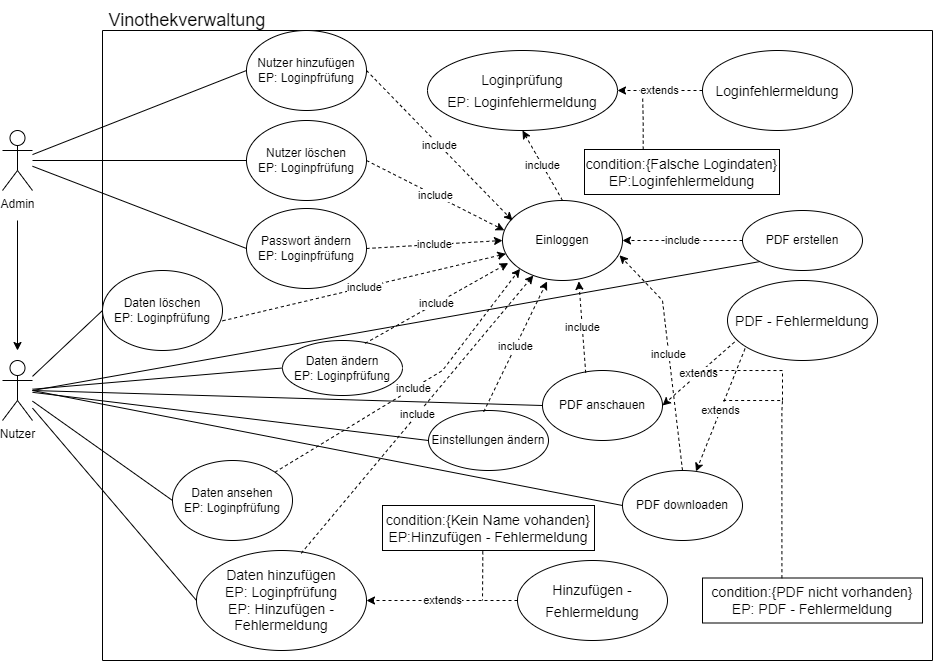

The diagram above was exported from draw.io. Its source (the exported page's mxGraphModel, read from the mxfile embedded in the PNG):
<mxGraphModel dx="1422" dy="845" grid="1" gridSize="10" guides="1" tooltips="1" connect="1" arrows="1" fold="1" page="1" pageScale="1" pageWidth="827" pageHeight="1169" math="0" shadow="0">
  <root>
    <mxCell id="0" />
    <mxCell id="1" parent="0" />
    <mxCell id="Np9YfCupBWxF7VxcnbnA-1" value="" style="swimlane;startSize=0;" vertex="1" parent="1">
      <mxGeometry x="150" y="100" width="830" height="630" as="geometry" />
    </mxCell>
    <mxCell id="Np9YfCupBWxF7VxcnbnA-10" value="&lt;font style=&quot;font-size: 14px;&quot;&gt;Daten hinzufügen&lt;br&gt;EP: Loginpfrüfung&lt;br&gt;EP:&amp;nbsp;Hinzufügen - Fehlermeldung&lt;/font&gt;" style="ellipse;whiteSpace=wrap;html=1;" vertex="1" parent="Np9YfCupBWxF7VxcnbnA-1">
      <mxGeometry x="94" y="520" width="170" height="100" as="geometry" />
    </mxCell>
    <mxCell id="Np9YfCupBWxF7VxcnbnA-11" value="Daten ansehen&lt;br&gt;EP: Loginpfrüfung" style="ellipse;whiteSpace=wrap;html=1;" vertex="1" parent="Np9YfCupBWxF7VxcnbnA-1">
      <mxGeometry x="70" y="430" width="120" height="80" as="geometry" />
    </mxCell>
    <mxCell id="Np9YfCupBWxF7VxcnbnA-12" value="Daten löschen&lt;br&gt;EP: Loginpfrüfung" style="ellipse;whiteSpace=wrap;html=1;" vertex="1" parent="Np9YfCupBWxF7VxcnbnA-1">
      <mxGeometry y="240" width="120" height="80" as="geometry" />
    </mxCell>
    <mxCell id="Np9YfCupBWxF7VxcnbnA-19" value="Einloggen" style="ellipse;whiteSpace=wrap;html=1;" vertex="1" parent="Np9YfCupBWxF7VxcnbnA-1">
      <mxGeometry x="400" y="170" width="120" height="80" as="geometry" />
    </mxCell>
    <mxCell id="Np9YfCupBWxF7VxcnbnA-21" value="include" style="endArrow=classic;html=1;rounded=0;strokeColor=default;exitX=0.616;exitY=0.028;exitDx=0;exitDy=0;dashed=1;exitPerimeter=0;" edge="1" parent="Np9YfCupBWxF7VxcnbnA-1" source="Np9YfCupBWxF7VxcnbnA-10" target="Np9YfCupBWxF7VxcnbnA-19">
      <mxGeometry width="50" height="50" relative="1" as="geometry">
        <mxPoint x="430" y="180" as="sourcePoint" />
        <mxPoint x="480" y="130" as="targetPoint" />
      </mxGeometry>
    </mxCell>
    <mxCell id="Np9YfCupBWxF7VxcnbnA-22" value="include" style="endArrow=classic;html=1;rounded=0;strokeColor=default;exitX=1;exitY=0;exitDx=0;exitDy=0;dashed=1;entryX=0;entryY=1;entryDx=0;entryDy=0;" edge="1" parent="Np9YfCupBWxF7VxcnbnA-1" source="Np9YfCupBWxF7VxcnbnA-11" target="Np9YfCupBWxF7VxcnbnA-19">
      <mxGeometry width="50" height="50" relative="1" as="geometry">
        <mxPoint x="410" y="270" as="sourcePoint" />
        <mxPoint x="510" y="230" as="targetPoint" />
        <Array as="points">
          <mxPoint x="340" y="340" />
        </Array>
      </mxGeometry>
    </mxCell>
    <mxCell id="Np9YfCupBWxF7VxcnbnA-24" value="include" style="endArrow=classic;html=1;rounded=0;strokeColor=default;exitX=1;exitY=0.629;exitDx=0;exitDy=0;dashed=1;exitPerimeter=0;" edge="1" parent="Np9YfCupBWxF7VxcnbnA-1" source="Np9YfCupBWxF7VxcnbnA-12" target="Np9YfCupBWxF7VxcnbnA-19">
      <mxGeometry width="50" height="50" relative="1" as="geometry">
        <mxPoint x="430" y="370" as="sourcePoint" />
        <mxPoint x="552.1600000000001" y="376.79999999999995" as="targetPoint" />
      </mxGeometry>
    </mxCell>
    <mxCell id="Np9YfCupBWxF7VxcnbnA-25" value="Daten ändern&lt;br&gt;EP: Loginpfrüfung" style="ellipse;whiteSpace=wrap;html=1;" vertex="1" parent="Np9YfCupBWxF7VxcnbnA-1">
      <mxGeometry x="180" y="310" width="120" height="55" as="geometry" />
    </mxCell>
    <mxCell id="Np9YfCupBWxF7VxcnbnA-27" value="include" style="endArrow=classic;html=1;rounded=0;strokeColor=default;exitX=0.687;exitY=0.053;exitDx=0;exitDy=0;entryX=0.048;entryY=0.782;entryDx=0;entryDy=0;dashed=1;entryPerimeter=0;exitPerimeter=0;" edge="1" parent="Np9YfCupBWxF7VxcnbnA-1" source="Np9YfCupBWxF7VxcnbnA-25" target="Np9YfCupBWxF7VxcnbnA-19">
      <mxGeometry width="50" height="50" relative="1" as="geometry">
        <mxPoint x="419.99999999999477" y="150" as="sourcePoint" />
        <mxPoint x="559.3600000000001" y="218.4000000000001" as="targetPoint" />
      </mxGeometry>
    </mxCell>
    <mxCell id="Np9YfCupBWxF7VxcnbnA-28" value="Nutzer hinzufügen&lt;br&gt;EP: Loginpfrüfung" style="ellipse;whiteSpace=wrap;html=1;" vertex="1" parent="Np9YfCupBWxF7VxcnbnA-1">
      <mxGeometry x="144" width="120" height="80" as="geometry" />
    </mxCell>
    <mxCell id="Np9YfCupBWxF7VxcnbnA-34" value="Nutzer löschen&lt;br&gt;EP: Loginpfrüfung" style="ellipse;whiteSpace=wrap;html=1;" vertex="1" parent="Np9YfCupBWxF7VxcnbnA-1">
      <mxGeometry x="144" y="90" width="120" height="80" as="geometry" />
    </mxCell>
    <mxCell id="Np9YfCupBWxF7VxcnbnA-32" value="Passwort ändern&lt;br&gt;EP: Loginpfrüfung" style="ellipse;whiteSpace=wrap;html=1;" vertex="1" parent="Np9YfCupBWxF7VxcnbnA-1">
      <mxGeometry x="144" y="178" width="120" height="80" as="geometry" />
    </mxCell>
    <mxCell id="Np9YfCupBWxF7VxcnbnA-36" value="include" style="endArrow=classic;html=1;rounded=0;strokeColor=default;exitX=1;exitY=0.5;exitDx=0;exitDy=0;entryX=0;entryY=0.5;entryDx=0;entryDy=0;dashed=1;" edge="1" parent="Np9YfCupBWxF7VxcnbnA-1" source="Np9YfCupBWxF7VxcnbnA-32" target="Np9YfCupBWxF7VxcnbnA-19">
      <mxGeometry width="50" height="50" relative="1" as="geometry">
        <mxPoint x="300.00000000000296" y="170" as="sourcePoint" />
        <mxPoint x="800" y="60" as="targetPoint" />
      </mxGeometry>
    </mxCell>
    <mxCell id="Np9YfCupBWxF7VxcnbnA-37" value="include" style="endArrow=classic;html=1;rounded=0;strokeColor=default;exitX=1;exitY=0.5;exitDx=0;exitDy=0;dashed=1;entryX=0.015;entryY=0.373;entryDx=0;entryDy=0;entryPerimeter=0;" edge="1" parent="Np9YfCupBWxF7VxcnbnA-1" source="Np9YfCupBWxF7VxcnbnA-34" target="Np9YfCupBWxF7VxcnbnA-19">
      <mxGeometry width="50" height="50" relative="1" as="geometry">
        <mxPoint x="281.00000000000523" y="140" as="sourcePoint" />
        <mxPoint x="677" y="90" as="targetPoint" />
      </mxGeometry>
    </mxCell>
    <mxCell id="Np9YfCupBWxF7VxcnbnA-38" value="include" style="endArrow=classic;html=1;rounded=0;strokeColor=default;exitX=1;exitY=0.5;exitDx=0;exitDy=0;dashed=1;" edge="1" parent="Np9YfCupBWxF7VxcnbnA-1" source="Np9YfCupBWxF7VxcnbnA-28">
      <mxGeometry width="50" height="50" relative="1" as="geometry">
        <mxPoint x="264.00000000000523" y="60" as="sourcePoint" />
        <mxPoint x="410" y="190" as="targetPoint" />
      </mxGeometry>
    </mxCell>
    <mxCell id="Np9YfCupBWxF7VxcnbnA-40" value="Einstellungen ändern" style="ellipse;whiteSpace=wrap;html=1;" vertex="1" parent="Np9YfCupBWxF7VxcnbnA-1">
      <mxGeometry x="326" y="380" width="120" height="60" as="geometry" />
    </mxCell>
    <mxCell id="Np9YfCupBWxF7VxcnbnA-42" value="include" style="endArrow=classic;html=1;rounded=0;strokeColor=default;exitX=0.46;exitY=0.022;exitDx=0;exitDy=0;dashed=1;exitPerimeter=0;entryX=0.371;entryY=1.011;entryDx=0;entryDy=0;entryPerimeter=0;" edge="1" parent="Np9YfCupBWxF7VxcnbnA-1" source="Np9YfCupBWxF7VxcnbnA-40" target="Np9YfCupBWxF7VxcnbnA-19">
      <mxGeometry width="50" height="50" relative="1" as="geometry">
        <mxPoint x="530.0000000000002" y="430.35" as="sourcePoint" />
        <mxPoint x="582.0701767945036" y="169.99911602748227" as="targetPoint" />
      </mxGeometry>
    </mxCell>
    <mxCell id="Np9YfCupBWxF7VxcnbnA-43" value="&lt;font style=&quot;font-size: 14px;&quot;&gt;Loginprüfung&lt;br&gt;EP: Loginfehlermeldung&lt;br&gt;&lt;/font&gt;" style="ellipse;whiteSpace=wrap;html=1;fontSize=18;fillColor=none;" vertex="1" parent="Np9YfCupBWxF7VxcnbnA-1">
      <mxGeometry x="325" y="20" width="190" height="80" as="geometry" />
    </mxCell>
    <mxCell id="Np9YfCupBWxF7VxcnbnA-44" value="include" style="endArrow=classic;html=1;rounded=0;strokeColor=default;exitX=0.5;exitY=0;exitDx=0;exitDy=0;dashed=1;entryX=0.5;entryY=1;entryDx=0;entryDy=0;" edge="1" parent="Np9YfCupBWxF7VxcnbnA-1" source="Np9YfCupBWxF7VxcnbnA-19" target="Np9YfCupBWxF7VxcnbnA-43">
      <mxGeometry width="50" height="50" relative="1" as="geometry">
        <mxPoint x="531.0000000000052" y="160" as="sourcePoint" />
        <mxPoint x="677.0000000000002" y="310" as="targetPoint" />
      </mxGeometry>
    </mxCell>
    <mxCell id="Np9YfCupBWxF7VxcnbnA-46" value="&lt;font style=&quot;font-size: 14px;&quot;&gt;Loginfehlermeldung&lt;br&gt;&lt;/font&gt;" style="ellipse;whiteSpace=wrap;html=1;fontSize=18;fillColor=none;" vertex="1" parent="Np9YfCupBWxF7VxcnbnA-1">
      <mxGeometry x="600" y="20" width="150" height="80" as="geometry" />
    </mxCell>
    <mxCell id="Np9YfCupBWxF7VxcnbnA-47" value="extends" style="endArrow=classic;html=1;rounded=0;strokeColor=default;exitX=0;exitY=0.5;exitDx=0;exitDy=0;dashed=1;entryX=1;entryY=0.5;entryDx=0;entryDy=0;" edge="1" parent="Np9YfCupBWxF7VxcnbnA-1" source="Np9YfCupBWxF7VxcnbnA-48" target="Np9YfCupBWxF7VxcnbnA-10">
      <mxGeometry width="50" height="50" relative="1" as="geometry">
        <mxPoint x="409.9991869872746" y="399.00197078946223" as="sourcePoint" />
        <mxPoint x="467.15" y="570.62" as="targetPoint" />
        <Array as="points" />
      </mxGeometry>
    </mxCell>
    <mxCell id="Np9YfCupBWxF7VxcnbnA-48" value="&lt;font style=&quot;font-size: 14px;&quot;&gt;Hinzufügen - Fehlermeldung&lt;br&gt;&lt;/font&gt;" style="ellipse;whiteSpace=wrap;html=1;fontSize=18;fillColor=none;" vertex="1" parent="Np9YfCupBWxF7VxcnbnA-1">
      <mxGeometry x="415" y="530" width="150" height="80" as="geometry" />
    </mxCell>
    <mxCell id="Np9YfCupBWxF7VxcnbnA-50" value="condition:{Kein Name vohanden}&lt;br&gt;EP:Hinzufügen - Fehlermeldung" style="rounded=0;whiteSpace=wrap;html=1;fontSize=14;fillColor=none;" vertex="1" parent="Np9YfCupBWxF7VxcnbnA-1">
      <mxGeometry x="280" y="475" width="212" height="45" as="geometry" />
    </mxCell>
    <mxCell id="Np9YfCupBWxF7VxcnbnA-53" value="condition:{Falsche Logindaten}&lt;br&gt;EP:Loginfehlermeldung" style="rounded=0;whiteSpace=wrap;html=1;fontSize=14;fillColor=none;" vertex="1" parent="Np9YfCupBWxF7VxcnbnA-1">
      <mxGeometry x="482" y="119" width="195" height="45" as="geometry" />
    </mxCell>
    <mxCell id="Np9YfCupBWxF7VxcnbnA-54" style="edgeStyle=orthogonalEdgeStyle;rounded=0;orthogonalLoop=1;jettySize=auto;html=1;dashed=1;fontSize=14;endArrow=none;endFill=0;strokeColor=default;exitX=0.301;exitY=0.003;exitDx=0;exitDy=0;exitPerimeter=0;" edge="1" parent="Np9YfCupBWxF7VxcnbnA-1" source="Np9YfCupBWxF7VxcnbnA-53">
      <mxGeometry relative="1" as="geometry">
        <mxPoint x="540" y="60" as="targetPoint" />
        <Array as="points" />
      </mxGeometry>
    </mxCell>
    <mxCell id="Np9YfCupBWxF7VxcnbnA-55" value="extends" style="endArrow=classic;html=1;rounded=0;strokeColor=default;exitX=0;exitY=0.5;exitDx=0;exitDy=0;dashed=1;entryX=1;entryY=0.5;entryDx=0;entryDy=0;" edge="1" parent="Np9YfCupBWxF7VxcnbnA-1" source="Np9YfCupBWxF7VxcnbnA-46" target="Np9YfCupBWxF7VxcnbnA-43">
      <mxGeometry width="50" height="50" relative="1" as="geometry">
        <mxPoint x="569.9999999999968" y="309.31" as="sourcePoint" />
        <mxPoint x="655.0000000000041" y="309.31" as="targetPoint" />
        <Array as="points" />
      </mxGeometry>
    </mxCell>
    <mxCell id="Np9YfCupBWxF7VxcnbnA-56" value="PDF erstellen" style="ellipse;whiteSpace=wrap;html=1;" vertex="1" parent="Np9YfCupBWxF7VxcnbnA-1">
      <mxGeometry x="640" y="180" width="120" height="60" as="geometry" />
    </mxCell>
    <mxCell id="Np9YfCupBWxF7VxcnbnA-57" value="" style="endArrow=none;html=1;rounded=0;strokeColor=default;entryX=0;entryY=1;entryDx=0;entryDy=0;" edge="1" parent="Np9YfCupBWxF7VxcnbnA-1" target="Np9YfCupBWxF7VxcnbnA-56">
      <mxGeometry width="50" height="50" relative="1" as="geometry">
        <mxPoint x="-70" y="360" as="sourcePoint" />
        <mxPoint x="540.0000000000002" y="501.28" as="targetPoint" />
      </mxGeometry>
    </mxCell>
    <mxCell id="Np9YfCupBWxF7VxcnbnA-59" value="PDF anschauen" style="ellipse;whiteSpace=wrap;html=1;" vertex="1" parent="Np9YfCupBWxF7VxcnbnA-1">
      <mxGeometry x="440" y="340" width="120" height="70" as="geometry" />
    </mxCell>
    <mxCell id="Np9YfCupBWxF7VxcnbnA-60" value="" style="endArrow=none;html=1;rounded=0;strokeColor=default;entryX=0;entryY=0.5;entryDx=0;entryDy=0;" edge="1" parent="Np9YfCupBWxF7VxcnbnA-1" target="Np9YfCupBWxF7VxcnbnA-59">
      <mxGeometry width="50" height="50" relative="1" as="geometry">
        <mxPoint x="-70" y="360" as="sourcePoint" />
        <mxPoint x="390.0000000000002" y="486.28" as="targetPoint" />
      </mxGeometry>
    </mxCell>
    <mxCell id="Np9YfCupBWxF7VxcnbnA-61" value="PDF downloaden" style="ellipse;whiteSpace=wrap;html=1;" vertex="1" parent="Np9YfCupBWxF7VxcnbnA-1">
      <mxGeometry x="520" y="440" width="120" height="70" as="geometry" />
    </mxCell>
    <mxCell id="Np9YfCupBWxF7VxcnbnA-63" value="" style="endArrow=none;html=1;rounded=0;strokeColor=default;entryX=0;entryY=0.5;entryDx=0;entryDy=0;" edge="1" parent="Np9YfCupBWxF7VxcnbnA-1" target="Np9YfCupBWxF7VxcnbnA-61">
      <mxGeometry width="50" height="50" relative="1" as="geometry">
        <mxPoint x="-70" y="360" as="sourcePoint" />
        <mxPoint x="530" y="360" as="targetPoint" />
      </mxGeometry>
    </mxCell>
    <mxCell id="Np9YfCupBWxF7VxcnbnA-68" value="include" style="endArrow=classic;html=1;rounded=0;strokeColor=default;exitX=0.36;exitY=0.032;exitDx=0;exitDy=0;dashed=1;exitPerimeter=0;entryX=0.636;entryY=1.011;entryDx=0;entryDy=0;entryPerimeter=0;" edge="1" parent="Np9YfCupBWxF7VxcnbnA-1" source="Np9YfCupBWxF7VxcnbnA-59" target="Np9YfCupBWxF7VxcnbnA-19">
      <mxGeometry width="50" height="50" relative="1" as="geometry">
        <mxPoint x="540" y="349.99999999999994" as="sourcePoint" />
        <mxPoint x="579.3200000000002" y="209.56000000000012" as="targetPoint" />
      </mxGeometry>
    </mxCell>
    <mxCell id="Np9YfCupBWxF7VxcnbnA-69" value="include" style="endArrow=classic;html=1;rounded=0;strokeColor=default;exitX=0;exitY=0.5;exitDx=0;exitDy=0;dashed=1;entryX=1;entryY=0.5;entryDx=0;entryDy=0;" edge="1" parent="Np9YfCupBWxF7VxcnbnA-1" source="Np9YfCupBWxF7VxcnbnA-56" target="Np9YfCupBWxF7VxcnbnA-19">
      <mxGeometry width="50" height="50" relative="1" as="geometry">
        <mxPoint x="628.8799999999999" y="310" as="sourcePoint" />
        <mxPoint x="580.0000000000002" y="208.6400000000001" as="targetPoint" />
      </mxGeometry>
    </mxCell>
    <mxCell id="Np9YfCupBWxF7VxcnbnA-64" value="&lt;font style=&quot;font-size: 14px;&quot;&gt;PDF - Fehlermeldung&lt;br&gt;&lt;/font&gt;" style="ellipse;whiteSpace=wrap;html=1;fontSize=18;fillColor=none;" vertex="1" parent="Np9YfCupBWxF7VxcnbnA-1">
      <mxGeometry x="625" y="250" width="150" height="80" as="geometry" />
    </mxCell>
    <mxCell id="Np9YfCupBWxF7VxcnbnA-65" value="extends" style="endArrow=classic;html=1;rounded=0;strokeColor=default;exitX=0.047;exitY=0.769;exitDx=0;exitDy=0;dashed=1;entryX=1;entryY=0.5;entryDx=0;entryDy=0;exitPerimeter=0;" edge="1" parent="Np9YfCupBWxF7VxcnbnA-1" source="Np9YfCupBWxF7VxcnbnA-64" target="Np9YfCupBWxF7VxcnbnA-59">
      <mxGeometry width="50" height="50" relative="1" as="geometry">
        <mxPoint x="781.0000000000002" y="330" as="sourcePoint" />
        <mxPoint x="629.9999999999993" y="330" as="targetPoint" />
        <Array as="points" />
      </mxGeometry>
    </mxCell>
    <mxCell id="Np9YfCupBWxF7VxcnbnA-67" value="extends" style="endArrow=classic;html=1;rounded=0;strokeColor=default;exitX=0.117;exitY=0.851;exitDx=0;exitDy=0;dashed=1;exitPerimeter=0;" edge="1" parent="Np9YfCupBWxF7VxcnbnA-1" source="Np9YfCupBWxF7VxcnbnA-64" target="Np9YfCupBWxF7VxcnbnA-61">
      <mxGeometry width="50" height="50" relative="1" as="geometry">
        <mxPoint x="808" y="487.5" as="sourcePoint" />
        <mxPoint x="639.9999999999977" y="462.5" as="targetPoint" />
        <Array as="points" />
      </mxGeometry>
    </mxCell>
    <mxCell id="Np9YfCupBWxF7VxcnbnA-70" value="condition:{PDF nicht vorhanden}&lt;br&gt;EP: PDF - Fehlermeldung" style="rounded=0;whiteSpace=wrap;html=1;fontSize=14;fillColor=none;" vertex="1" parent="Np9YfCupBWxF7VxcnbnA-1">
      <mxGeometry x="600" y="547.5" width="220" height="45" as="geometry" />
    </mxCell>
    <mxCell id="Np9YfCupBWxF7VxcnbnA-71" style="edgeStyle=orthogonalEdgeStyle;rounded=0;orthogonalLoop=1;jettySize=auto;html=1;dashed=1;fontSize=14;endArrow=none;endFill=0;strokeColor=default;exitX=0.361;exitY=0.004;exitDx=0;exitDy=0;exitPerimeter=0;" edge="1" parent="Np9YfCupBWxF7VxcnbnA-1" source="Np9YfCupBWxF7VxcnbnA-70">
      <mxGeometry relative="1" as="geometry">
        <mxPoint x="620" y="370" as="targetPoint" />
        <Array as="points">
          <mxPoint x="679" y="380" />
          <mxPoint x="680" y="380" />
          <mxPoint x="680" y="370" />
        </Array>
        <mxPoint x="679" y="530" as="sourcePoint" />
      </mxGeometry>
    </mxCell>
    <mxCell id="Np9YfCupBWxF7VxcnbnA-72" value="include" style="endArrow=classic;html=1;rounded=0;strokeColor=default;exitX=0.5;exitY=0;exitDx=0;exitDy=0;dashed=1;entryX=0.975;entryY=0.685;entryDx=0;entryDy=0;entryPerimeter=0;" edge="1" parent="Np9YfCupBWxF7VxcnbnA-1" source="Np9YfCupBWxF7VxcnbnA-61" target="Np9YfCupBWxF7VxcnbnA-19">
      <mxGeometry width="50" height="50" relative="1" as="geometry">
        <mxPoint x="571.8800000000003" y="401.36000000000024" as="sourcePoint" />
        <mxPoint x="564.9999999999998" y="310.0000000000001" as="targetPoint" />
        <Array as="points">
          <mxPoint x="560" y="270" />
        </Array>
      </mxGeometry>
    </mxCell>
    <mxCell id="Np9YfCupBWxF7VxcnbnA-73" style="edgeStyle=orthogonalEdgeStyle;rounded=0;orthogonalLoop=1;jettySize=auto;html=1;dashed=1;fontSize=14;endArrow=none;endFill=0;strokeColor=default;" edge="1" parent="Np9YfCupBWxF7VxcnbnA-1">
      <mxGeometry relative="1" as="geometry">
        <mxPoint x="600" y="340" as="targetPoint" />
        <Array as="points">
          <mxPoint x="679" y="352.32" />
          <mxPoint x="680" y="352.32" />
          <mxPoint x="680" y="342.32" />
        </Array>
        <mxPoint x="680" y="370" as="sourcePoint" />
      </mxGeometry>
    </mxCell>
    <mxCell id="Np9YfCupBWxF7VxcnbnA-4" value="" style="edgeStyle=orthogonalEdgeStyle;rounded=0;orthogonalLoop=1;jettySize=auto;html=1;" edge="1" parent="1">
      <mxGeometry relative="1" as="geometry">
        <mxPoint x="65" y="290" as="sourcePoint" />
        <mxPoint x="65" y="420" as="targetPoint" />
      </mxGeometry>
    </mxCell>
    <mxCell id="Np9YfCupBWxF7VxcnbnA-2" value="Admin&lt;br&gt;" style="shape=umlActor;verticalLabelPosition=bottom;verticalAlign=top;html=1;outlineConnect=0;" vertex="1" parent="1">
      <mxGeometry x="50" y="200" width="30" height="60" as="geometry" />
    </mxCell>
    <mxCell id="Np9YfCupBWxF7VxcnbnA-3" value="Nutzer" style="shape=umlActor;verticalLabelPosition=bottom;verticalAlign=top;html=1;outlineConnect=0;" vertex="1" parent="1">
      <mxGeometry x="50" y="430" width="30" height="60" as="geometry" />
    </mxCell>
    <mxCell id="Np9YfCupBWxF7VxcnbnA-17" value="" style="endArrow=none;html=1;rounded=0;strokeColor=default;entryX=0;entryY=0.5;entryDx=0;entryDy=0;" edge="1" parent="1" source="Np9YfCupBWxF7VxcnbnA-3" target="Np9YfCupBWxF7VxcnbnA-11">
      <mxGeometry width="50" height="50" relative="1" as="geometry">
        <mxPoint x="110" y="420" as="sourcePoint" />
        <mxPoint x="420" y="470" as="targetPoint" />
      </mxGeometry>
    </mxCell>
    <mxCell id="Np9YfCupBWxF7VxcnbnA-18" value="" style="endArrow=none;html=1;rounded=0;strokeColor=default;entryX=0;entryY=0.5;entryDx=0;entryDy=0;" edge="1" parent="1" source="Np9YfCupBWxF7VxcnbnA-3" target="Np9YfCupBWxF7VxcnbnA-10">
      <mxGeometry width="50" height="50" relative="1" as="geometry">
        <mxPoint x="90" y="467.7611940298507" as="sourcePoint" />
        <mxPoint x="410" y="420" as="targetPoint" />
      </mxGeometry>
    </mxCell>
    <mxCell id="Np9YfCupBWxF7VxcnbnA-26" value="" style="endArrow=none;html=1;rounded=0;strokeColor=default;entryX=0;entryY=0.5;entryDx=0;entryDy=0;" edge="1" parent="1" source="Np9YfCupBWxF7VxcnbnA-3" target="Np9YfCupBWxF7VxcnbnA-25">
      <mxGeometry width="50" height="50" relative="1" as="geometry">
        <mxPoint x="90" y="463.04347826086973" as="sourcePoint" />
        <mxPoint x="420.00000000000546" y="310" as="targetPoint" />
      </mxGeometry>
    </mxCell>
    <mxCell id="Np9YfCupBWxF7VxcnbnA-16" value="" style="endArrow=none;html=1;rounded=0;strokeColor=default;entryX=0;entryY=0.5;entryDx=0;entryDy=0;" edge="1" parent="1" source="Np9YfCupBWxF7VxcnbnA-3" target="Np9YfCupBWxF7VxcnbnA-12">
      <mxGeometry width="50" height="50" relative="1" as="geometry">
        <mxPoint x="80" y="460" as="sourcePoint" />
        <mxPoint x="270" y="520" as="targetPoint" />
      </mxGeometry>
    </mxCell>
    <mxCell id="Np9YfCupBWxF7VxcnbnA-30" value="" style="endArrow=none;html=1;rounded=0;strokeColor=default;entryX=0;entryY=0.5;entryDx=0;entryDy=0;" edge="1" parent="1" source="Np9YfCupBWxF7VxcnbnA-2" target="Np9YfCupBWxF7VxcnbnA-28">
      <mxGeometry width="50" height="50" relative="1" as="geometry">
        <mxPoint x="140" y="339.9954545454545" as="sourcePoint" />
        <mxPoint x="510.0000000000002" y="205.45" as="targetPoint" />
      </mxGeometry>
    </mxCell>
    <mxCell id="Np9YfCupBWxF7VxcnbnA-33" value="" style="endArrow=none;html=1;rounded=0;strokeColor=default;entryX=0;entryY=0.5;entryDx=0;entryDy=0;" edge="1" parent="1" target="Np9YfCupBWxF7VxcnbnA-32" source="Np9YfCupBWxF7VxcnbnA-2">
      <mxGeometry width="50" height="50" relative="1" as="geometry">
        <mxPoint x="90" y="235.11627906976742" as="sourcePoint" />
        <mxPoint x="520.0000000000002" y="215.45" as="targetPoint" />
      </mxGeometry>
    </mxCell>
    <mxCell id="Np9YfCupBWxF7VxcnbnA-35" value="" style="endArrow=none;html=1;rounded=0;strokeColor=default;entryX=0;entryY=0.5;entryDx=0;entryDy=0;" edge="1" parent="1" target="Np9YfCupBWxF7VxcnbnA-34" source="Np9YfCupBWxF7VxcnbnA-2">
      <mxGeometry width="50" height="50" relative="1" as="geometry">
        <mxPoint x="120" y="295.1162790697674" as="sourcePoint" />
        <mxPoint x="550.0000000000002" y="275.45" as="targetPoint" />
      </mxGeometry>
    </mxCell>
    <mxCell id="Np9YfCupBWxF7VxcnbnA-39" value="&lt;font style=&quot;font-size: 18px;&quot;&gt;Vinothekverwaltung&lt;/font&gt;" style="rounded=0;whiteSpace=wrap;html=1;fillColor=none;strokeColor=none;" vertex="1" parent="1">
      <mxGeometry x="140" y="70" width="190" height="40" as="geometry" />
    </mxCell>
    <mxCell id="Np9YfCupBWxF7VxcnbnA-41" value="" style="endArrow=none;html=1;rounded=0;strokeColor=default;entryX=0;entryY=0.5;entryDx=0;entryDy=0;" edge="1" parent="1" source="Np9YfCupBWxF7VxcnbnA-3" target="Np9YfCupBWxF7VxcnbnA-40">
      <mxGeometry width="50" height="50" relative="1" as="geometry">
        <mxPoint x="230" y="510.004383561644" as="sourcePoint" />
        <mxPoint x="580.0000000000002" y="653.84" as="targetPoint" />
      </mxGeometry>
    </mxCell>
    <mxCell id="Np9YfCupBWxF7VxcnbnA-52" style="edgeStyle=orthogonalEdgeStyle;rounded=0;orthogonalLoop=1;jettySize=auto;html=1;dashed=1;fontSize=14;endArrow=none;endFill=0;strokeColor=default;exitX=0.473;exitY=1.019;exitDx=0;exitDy=0;exitPerimeter=0;" edge="1" parent="1" source="Np9YfCupBWxF7VxcnbnA-50">
      <mxGeometry relative="1" as="geometry">
        <mxPoint x="530" y="670" as="targetPoint" />
        <Array as="points">
          <mxPoint x="530" y="631" />
          <mxPoint x="530" y="670" />
        </Array>
      </mxGeometry>
    </mxCell>
  </root>
</mxGraphModel>